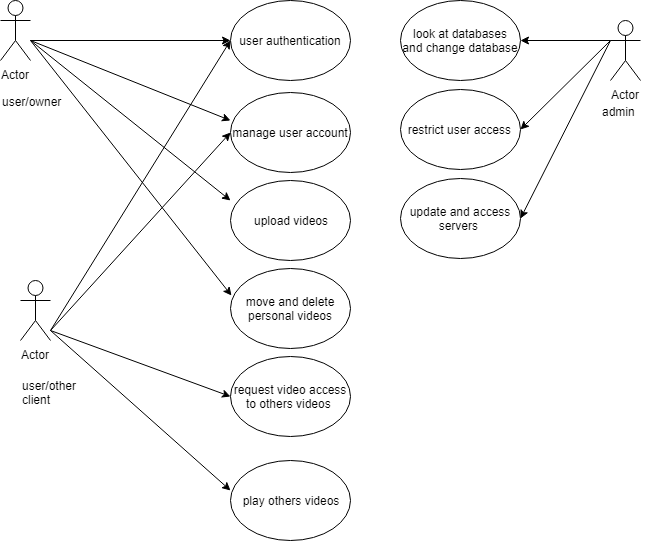

The diagram above was exported from draw.io. Its source (the exported page's mxGraphModel, read from the mxfile embedded in the PNG):
<mxGraphModel dx="1422" dy="713" grid="1" gridSize="10" guides="1" tooltips="1" connect="1" arrows="1" fold="1" page="1" pageScale="1" pageWidth="850" pageHeight="1100" math="0" shadow="0">
  <root>
    <mxCell id="0" />
    <mxCell id="1" parent="0" />
    <mxCell id="ZYiBshFZ8AK8ZrPji6uo-1" value="Actor" style="shape=umlActor;verticalLabelPosition=bottom;labelBackgroundColor=#ffffff;verticalAlign=top;html=1;outlineConnect=0;" vertex="1" parent="1">
      <mxGeometry x="40" y="40" width="30" height="60" as="geometry" />
    </mxCell>
    <mxCell id="ZYiBshFZ8AK8ZrPji6uo-3" value="user/owner" style="text;html=1;resizable=0;points=[];autosize=1;align=left;verticalAlign=top;spacingTop=-4;" vertex="1" parent="1">
      <mxGeometry x="40" y="132" width="70" height="20" as="geometry" />
    </mxCell>
    <mxCell id="ZYiBshFZ8AK8ZrPji6uo-4" value="user authentication" style="ellipse;whiteSpace=wrap;html=1;" vertex="1" parent="1">
      <mxGeometry x="270" y="40" width="120" height="80" as="geometry" />
    </mxCell>
    <mxCell id="ZYiBshFZ8AK8ZrPji6uo-5" value="manage user account" style="ellipse;whiteSpace=wrap;html=1;" vertex="1" parent="1">
      <mxGeometry x="270" y="132" width="120" height="80" as="geometry" />
    </mxCell>
    <mxCell id="ZYiBshFZ8AK8ZrPji6uo-6" value="upload videos" style="ellipse;whiteSpace=wrap;html=1;" vertex="1" parent="1">
      <mxGeometry x="270" y="220" width="120" height="80" as="geometry" />
    </mxCell>
    <mxCell id="ZYiBshFZ8AK8ZrPji6uo-8" value="move and delete personal videos" style="ellipse;whiteSpace=wrap;html=1;" vertex="1" parent="1">
      <mxGeometry x="270" y="308" width="120" height="80" as="geometry" />
    </mxCell>
    <mxCell id="ZYiBshFZ8AK8ZrPji6uo-9" value="request video access to others videos&amp;nbsp;" style="ellipse;whiteSpace=wrap;html=1;" vertex="1" parent="1">
      <mxGeometry x="270" y="396" width="120" height="80" as="geometry" />
    </mxCell>
    <mxCell id="ZYiBshFZ8AK8ZrPji6uo-10" value="Actor" style="shape=umlActor;verticalLabelPosition=bottom;labelBackgroundColor=#ffffff;verticalAlign=top;html=1;outlineConnect=0;" vertex="1" parent="1">
      <mxGeometry x="60" y="320" width="30" height="60" as="geometry" />
    </mxCell>
    <mxCell id="ZYiBshFZ8AK8ZrPji6uo-11" value="user/other&lt;br&gt;client" style="text;html=1;resizable=0;points=[];autosize=1;align=left;verticalAlign=top;spacingTop=-4;" vertex="1" parent="1">
      <mxGeometry x="60" y="416" width="70" height="30" as="geometry" />
    </mxCell>
    <mxCell id="ZYiBshFZ8AK8ZrPji6uo-12" value="play others videos" style="ellipse;whiteSpace=wrap;html=1;" vertex="1" parent="1">
      <mxGeometry x="270" y="500" width="120" height="80" as="geometry" />
    </mxCell>
    <mxCell id="ZYiBshFZ8AK8ZrPji6uo-15" value="" style="endArrow=classic;html=1;" edge="1" parent="1">
      <mxGeometry width="50" height="50" relative="1" as="geometry">
        <mxPoint x="70" y="80" as="sourcePoint" />
        <mxPoint x="270" y="240" as="targetPoint" />
      </mxGeometry>
    </mxCell>
    <mxCell id="ZYiBshFZ8AK8ZrPji6uo-16" value="" style="endArrow=classic;html=1;entryX=0;entryY=0.5;entryDx=0;entryDy=0;" edge="1" parent="1" target="ZYiBshFZ8AK8ZrPji6uo-4">
      <mxGeometry width="50" height="50" relative="1" as="geometry">
        <mxPoint x="70" y="80" as="sourcePoint" />
        <mxPoint x="90" y="600" as="targetPoint" />
      </mxGeometry>
    </mxCell>
    <mxCell id="ZYiBshFZ8AK8ZrPji6uo-17" value="" style="endArrow=classic;html=1;entryX=0;entryY=0.35;entryDx=0;entryDy=0;entryPerimeter=0;" edge="1" parent="1" target="ZYiBshFZ8AK8ZrPji6uo-5">
      <mxGeometry width="50" height="50" relative="1" as="geometry">
        <mxPoint x="70" y="80" as="sourcePoint" />
        <mxPoint x="90" y="600" as="targetPoint" />
      </mxGeometry>
    </mxCell>
    <mxCell id="ZYiBshFZ8AK8ZrPji6uo-18" value="" style="endArrow=classic;html=1;entryX=0;entryY=0.375;entryDx=0;entryDy=0;entryPerimeter=0;" edge="1" parent="1" target="ZYiBshFZ8AK8ZrPji6uo-12">
      <mxGeometry width="50" height="50" relative="1" as="geometry">
        <mxPoint x="90" y="370" as="sourcePoint" />
        <mxPoint x="90" y="600" as="targetPoint" />
      </mxGeometry>
    </mxCell>
    <mxCell id="ZYiBshFZ8AK8ZrPji6uo-19" value="" style="endArrow=classic;html=1;" edge="1" parent="1">
      <mxGeometry width="50" height="50" relative="1" as="geometry">
        <mxPoint x="90" y="370" as="sourcePoint" />
        <mxPoint x="270" y="80" as="targetPoint" />
      </mxGeometry>
    </mxCell>
    <mxCell id="ZYiBshFZ8AK8ZrPji6uo-20" value="" style="endArrow=classic;html=1;entryX=0.008;entryY=0.338;entryDx=0;entryDy=0;entryPerimeter=0;" edge="1" parent="1" target="ZYiBshFZ8AK8ZrPji6uo-8">
      <mxGeometry width="50" height="50" relative="1" as="geometry">
        <mxPoint x="70" y="80" as="sourcePoint" />
        <mxPoint x="90" y="600" as="targetPoint" />
      </mxGeometry>
    </mxCell>
    <mxCell id="ZYiBshFZ8AK8ZrPji6uo-21" value="" style="endArrow=classic;html=1;entryX=0;entryY=0.5;entryDx=0;entryDy=0;" edge="1" parent="1" target="ZYiBshFZ8AK8ZrPji6uo-9">
      <mxGeometry width="50" height="50" relative="1" as="geometry">
        <mxPoint x="90" y="370" as="sourcePoint" />
        <mxPoint x="90" y="600" as="targetPoint" />
      </mxGeometry>
    </mxCell>
    <mxCell id="ZYiBshFZ8AK8ZrPji6uo-22" value="" style="endArrow=classic;html=1;entryX=0;entryY=0.5;entryDx=0;entryDy=0;" edge="1" parent="1" target="ZYiBshFZ8AK8ZrPji6uo-5">
      <mxGeometry width="50" height="50" relative="1" as="geometry">
        <mxPoint x="90" y="370" as="sourcePoint" />
        <mxPoint x="270" y="160" as="targetPoint" />
      </mxGeometry>
    </mxCell>
    <mxCell id="ZYiBshFZ8AK8ZrPji6uo-23" value="Actor" style="shape=umlActor;verticalLabelPosition=bottom;labelBackgroundColor=#ffffff;verticalAlign=top;html=1;outlineConnect=0;" vertex="1" parent="1">
      <mxGeometry x="650" y="60" width="30" height="60" as="geometry" />
    </mxCell>
    <mxCell id="ZYiBshFZ8AK8ZrPji6uo-26" value="admin" style="text;html=1;resizable=0;points=[];autosize=1;align=left;verticalAlign=top;spacingTop=-4;" vertex="1" parent="1">
      <mxGeometry x="640" y="142" width="50" height="20" as="geometry" />
    </mxCell>
    <mxCell id="ZYiBshFZ8AK8ZrPji6uo-27" value="look at databases&lt;br&gt;and change database" style="ellipse;whiteSpace=wrap;html=1;" vertex="1" parent="1">
      <mxGeometry x="440" y="40" width="120" height="80" as="geometry" />
    </mxCell>
    <mxCell id="ZYiBshFZ8AK8ZrPji6uo-28" value="update and access servers&amp;nbsp;" style="ellipse;whiteSpace=wrap;html=1;" vertex="1" parent="1">
      <mxGeometry x="440" y="218" width="120" height="80" as="geometry" />
    </mxCell>
    <mxCell id="ZYiBshFZ8AK8ZrPji6uo-29" value="restrict user access&amp;nbsp;" style="ellipse;whiteSpace=wrap;html=1;" vertex="1" parent="1">
      <mxGeometry x="440" y="129" width="120" height="80" as="geometry" />
    </mxCell>
    <mxCell id="ZYiBshFZ8AK8ZrPji6uo-30" value="" style="endArrow=classic;html=1;exitX=0;exitY=0.3333333333333333;exitDx=0;exitDy=0;exitPerimeter=0;entryX=1;entryY=0.5;entryDx=0;entryDy=0;" edge="1" parent="1" source="ZYiBshFZ8AK8ZrPji6uo-23" target="ZYiBshFZ8AK8ZrPji6uo-27">
      <mxGeometry width="50" height="50" relative="1" as="geometry">
        <mxPoint x="40" y="650" as="sourcePoint" />
        <mxPoint x="90" y="600" as="targetPoint" />
      </mxGeometry>
    </mxCell>
    <mxCell id="ZYiBshFZ8AK8ZrPji6uo-31" value="" style="endArrow=classic;html=1;entryX=1;entryY=0.5;entryDx=0;entryDy=0;" edge="1" parent="1" target="ZYiBshFZ8AK8ZrPji6uo-28">
      <mxGeometry width="50" height="50" relative="1" as="geometry">
        <mxPoint x="650" y="80" as="sourcePoint" />
        <mxPoint x="90" y="600" as="targetPoint" />
      </mxGeometry>
    </mxCell>
    <mxCell id="ZYiBshFZ8AK8ZrPji6uo-32" value="" style="endArrow=classic;html=1;entryX=1;entryY=0.5;entryDx=0;entryDy=0;" edge="1" parent="1" target="ZYiBshFZ8AK8ZrPji6uo-29">
      <mxGeometry width="50" height="50" relative="1" as="geometry">
        <mxPoint x="650" y="80" as="sourcePoint" />
        <mxPoint x="90" y="600" as="targetPoint" />
      </mxGeometry>
    </mxCell>
  </root>
</mxGraphModel>